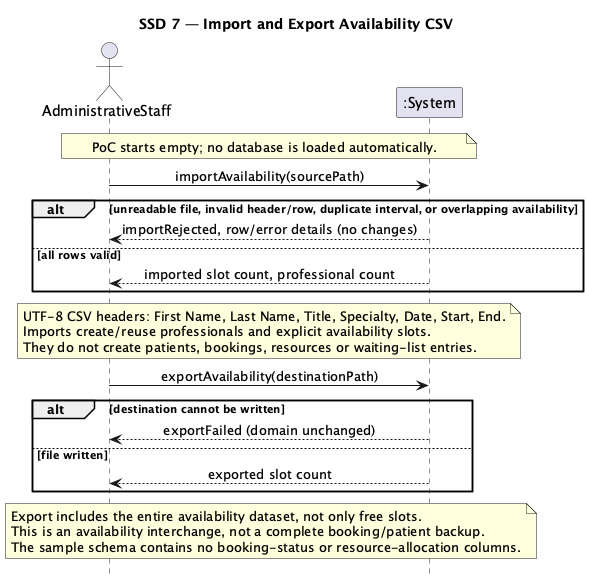

The diagram above was rendered by PlantUML. Its source (embedded in the PNG):
@startuml
title SSD 7 — Import and Export Availability CSV
hide footbox
skinparam sequenceMessageAlign center
actor AdministrativeStaff as Staff
participant ":System" as System
note over Staff,System: PoC starts empty; no database is loaded automatically.
Staff -> System: importAvailability(sourcePath)
alt unreadable file, invalid header/row, duplicate interval, or overlapping availability
  System --> Staff: importRejected, row/error details (no changes)
else all rows valid
  System --> Staff: imported slot count, professional count
end
note over Staff,System
UTF-8 CSV headers: First Name, Last Name, Title, Specialty, Date, Start, End.
Imports create/reuse professionals and explicit availability slots.
They do not create patients, bookings, resources or waiting-list entries.
end note
Staff -> System: exportAvailability(destinationPath)
alt destination cannot be written
  System --> Staff: exportFailed (domain unchanged)
else file written
  System --> Staff: exported slot count
end
note over Staff,System
Export includes the entire availability dataset, not only free slots.
This is an availability interchange, not a complete booking/patient backup.
The sample schema contains no booking-status or resource-allocation columns.
end note
@enduml